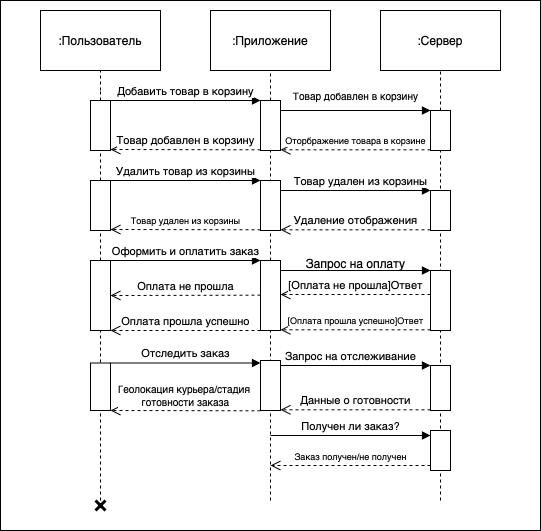

The diagram above was exported from draw.io. Its source (the exported page's mxGraphModel, read from the mxfile embedded in the PNG):
<mxGraphModel dx="1026" dy="692" grid="1" gridSize="10" guides="1" tooltips="1" connect="1" arrows="1" fold="1" page="1" pageScale="1" pageWidth="827" pageHeight="1169" math="0" shadow="0">
  <root>
    <mxCell id="0" />
    <mxCell id="1" parent="0" />
    <mxCell id="88tD4mSC_Q-dW8ATIrht-1" value="" style="rounded=0;whiteSpace=wrap;html=1;" vertex="1" parent="1">
      <mxGeometry x="30" y="10" width="540" height="530" as="geometry" />
    </mxCell>
    <mxCell id="8WpVHtDPgkpQu36HEcTA-6" value="" style="endArrow=none;dashed=1;html=1;rounded=0;entryX=0.5;entryY=1;entryDx=0;entryDy=0;" parent="1" source="8WpVHtDPgkpQu36HEcTA-3" target="8WpVHtDPgkpQu36HEcTA-9" edge="1">
      <mxGeometry width="50" height="50" relative="1" as="geometry">
        <mxPoint x="300" y="540" as="sourcePoint" />
        <mxPoint x="330" y="80" as="targetPoint" />
      </mxGeometry>
    </mxCell>
    <mxCell id="8WpVHtDPgkpQu36HEcTA-5" value="" style="endArrow=none;dashed=1;html=1;rounded=0;entryX=0.5;entryY=1;entryDx=0;entryDy=0;" parent="1" target="8WpVHtDPgkpQu36HEcTA-8" edge="1">
      <mxGeometry width="50" height="50" relative="1" as="geometry">
        <mxPoint x="130" y="100" as="sourcePoint" />
        <mxPoint x="160" y="90" as="targetPoint" />
      </mxGeometry>
    </mxCell>
    <mxCell id="8WpVHtDPgkpQu36HEcTA-7" value="" style="endArrow=none;dashed=1;html=1;rounded=0;entryX=0.5;entryY=1;entryDx=0;entryDy=0;" parent="1" target="8WpVHtDPgkpQu36HEcTA-10" edge="1">
      <mxGeometry width="50" height="50" relative="1" as="geometry">
        <mxPoint x="470" y="510" as="sourcePoint" />
        <mxPoint x="495" y="90" as="targetPoint" />
      </mxGeometry>
    </mxCell>
    <mxCell id="8WpVHtDPgkpQu36HEcTA-8" value=":Пользователь" style="rounded=0;whiteSpace=wrap;html=1;" parent="1" vertex="1">
      <mxGeometry x="70" y="20" width="120" height="60" as="geometry" />
    </mxCell>
    <mxCell id="8WpVHtDPgkpQu36HEcTA-9" value=":Приложение" style="rounded=0;whiteSpace=wrap;html=1;" parent="1" vertex="1">
      <mxGeometry x="240" y="20" width="120" height="60" as="geometry" />
    </mxCell>
    <mxCell id="8WpVHtDPgkpQu36HEcTA-10" value=":Сервер" style="rounded=0;whiteSpace=wrap;html=1;" parent="1" vertex="1">
      <mxGeometry x="410" y="20" width="120" height="60" as="geometry" />
    </mxCell>
    <mxCell id="8WpVHtDPgkpQu36HEcTA-11" value="" style="endArrow=none;dashed=1;html=1;rounded=0;entryX=0.5;entryY=1;entryDx=0;entryDy=0;" parent="1" target="8WpVHtDPgkpQu36HEcTA-3" edge="1">
      <mxGeometry width="50" height="50" relative="1" as="geometry">
        <mxPoint x="300" y="510" as="sourcePoint" />
        <mxPoint x="300" y="80" as="targetPoint" />
      </mxGeometry>
    </mxCell>
    <mxCell id="8WpVHtDPgkpQu36HEcTA-3" value="" style="html=1;points=[[0,0,0,0,5],[0,1,0,0,-5],[1,0,0,0,5],[1,1,0,0,-5]];perimeter=orthogonalPerimeter;outlineConnect=0;targetShapes=umlLifeline;portConstraint=eastwest;newEdgeStyle={&quot;curved&quot;:0,&quot;rounded&quot;:0};" parent="1" vertex="1">
      <mxGeometry x="290" y="110" width="20" height="50" as="geometry" />
    </mxCell>
    <mxCell id="8WpVHtDPgkpQu36HEcTA-13" value="Добавить товар в корзину" style="html=1;verticalAlign=bottom;endArrow=block;curved=0;rounded=0;" parent="1" target="8WpVHtDPgkpQu36HEcTA-3" edge="1">
      <mxGeometry width="80" relative="1" as="geometry">
        <mxPoint x="140" y="110" as="sourcePoint" />
        <mxPoint x="450" y="290" as="targetPoint" />
      </mxGeometry>
    </mxCell>
    <mxCell id="8WpVHtDPgkpQu36HEcTA-15" value="" style="html=1;points=[[0,0,0,0,5],[0,1,0,0,-5],[1,0,0,0,5],[1,1,0,0,-5]];perimeter=orthogonalPerimeter;outlineConnect=0;targetShapes=umlLifeline;portConstraint=eastwest;newEdgeStyle={&quot;curved&quot;:0,&quot;rounded&quot;:0};" parent="1" vertex="1">
      <mxGeometry x="460" y="120" width="20" height="40" as="geometry" />
    </mxCell>
    <mxCell id="8WpVHtDPgkpQu36HEcTA-16" value="" style="html=1;verticalAlign=bottom;endArrow=block;curved=0;rounded=0;entryX=0;entryY=0;entryDx=0;entryDy=5;" parent="1" edge="1">
      <mxGeometry relative="1" as="geometry">
        <mxPoint x="310" y="120" as="sourcePoint" />
        <mxPoint x="460" y="120" as="targetPoint" />
      </mxGeometry>
    </mxCell>
    <mxCell id="8WpVHtDPgkpQu36HEcTA-17" value="&lt;font style=&quot;font-size: 9px;&quot;&gt;Оторбражение товара в корзине&lt;/font&gt;" style="html=1;verticalAlign=bottom;endArrow=open;dashed=1;endSize=8;curved=0;rounded=0;exitX=0;exitY=1;exitDx=0;exitDy=-5;" parent="1" edge="1">
      <mxGeometry relative="1" as="geometry">
        <mxPoint x="310" y="159.31" as="targetPoint" />
        <mxPoint x="460" y="159.31" as="sourcePoint" />
        <Array as="points">
          <mxPoint x="420" y="159.31" />
        </Array>
      </mxGeometry>
    </mxCell>
    <mxCell id="8WpVHtDPgkpQu36HEcTA-18" value="&lt;font style=&quot;font-size: 10px;&quot;&gt;Товар добавлен в корзину&lt;/font&gt;" style="text;html=1;align=center;verticalAlign=middle;resizable=0;points=[];autosize=1;strokeColor=none;fillColor=none;" parent="1" vertex="1">
      <mxGeometry x="310" y="90" width="150" height="30" as="geometry" />
    </mxCell>
    <mxCell id="8WpVHtDPgkpQu36HEcTA-19" value="&lt;font style=&quot;font-size: 11px;&quot;&gt;Товар добавлен в корзину&lt;/font&gt;" style="html=1;verticalAlign=bottom;endArrow=open;dashed=1;endSize=8;curved=0;rounded=0;exitX=0;exitY=1;exitDx=0;exitDy=-5;exitPerimeter=0;" parent="1" edge="1">
      <mxGeometry x="0.0023" relative="1" as="geometry">
        <mxPoint x="140" y="159" as="targetPoint" />
        <mxPoint x="290" y="159.31" as="sourcePoint" />
        <mxPoint as="offset" />
      </mxGeometry>
    </mxCell>
    <mxCell id="8WpVHtDPgkpQu36HEcTA-21" value="" style="endArrow=none;dashed=1;html=1;rounded=0;" parent="1" source="8WpVHtDPgkpQu36HEcTA-54" edge="1">
      <mxGeometry width="50" height="50" relative="1" as="geometry">
        <mxPoint x="130" y="510" as="sourcePoint" />
        <mxPoint x="130" y="100" as="targetPoint" />
      </mxGeometry>
    </mxCell>
    <mxCell id="8WpVHtDPgkpQu36HEcTA-22" value="" style="html=1;points=[[0,0,0,0,5],[0,1,0,0,-5],[1,0,0,0,5],[1,1,0,0,-5]];perimeter=orthogonalPerimeter;outlineConnect=0;targetShapes=umlLifeline;portConstraint=eastwest;newEdgeStyle={&quot;curved&quot;:0,&quot;rounded&quot;:0};" parent="1" vertex="1">
      <mxGeometry x="290" y="190" width="20" height="50" as="geometry" />
    </mxCell>
    <mxCell id="8WpVHtDPgkpQu36HEcTA-23" value="Удалить товар из корзины" style="html=1;verticalAlign=bottom;endArrow=block;curved=0;rounded=0;entryX=0;entryY=0;entryDx=0;entryDy=5;" parent="1" edge="1">
      <mxGeometry relative="1" as="geometry">
        <mxPoint x="140" y="190" as="sourcePoint" />
        <mxPoint x="290" y="190" as="targetPoint" />
      </mxGeometry>
    </mxCell>
    <mxCell id="8WpVHtDPgkpQu36HEcTA-24" value="&lt;font style=&quot;font-size: 9px;&quot;&gt;Товар удален из корзины&lt;/font&gt;" style="html=1;verticalAlign=bottom;endArrow=open;dashed=1;endSize=8;curved=0;rounded=0;exitX=0;exitY=1;exitDx=0;exitDy=-5;" parent="1" edge="1">
      <mxGeometry relative="1" as="geometry">
        <mxPoint x="140" y="239" as="targetPoint" />
        <mxPoint x="290" y="239.31000000000012" as="sourcePoint" />
        <mxPoint as="offset" />
      </mxGeometry>
    </mxCell>
    <mxCell id="8WpVHtDPgkpQu36HEcTA-25" value="" style="html=1;points=[[0,0,0,0,5],[0,1,0,0,-5],[1,0,0,0,5],[1,1,0,0,-5]];perimeter=orthogonalPerimeter;outlineConnect=0;targetShapes=umlLifeline;portConstraint=eastwest;newEdgeStyle={&quot;curved&quot;:0,&quot;rounded&quot;:0};" parent="1" vertex="1">
      <mxGeometry x="460" y="200" width="20" height="40" as="geometry" />
    </mxCell>
    <mxCell id="8WpVHtDPgkpQu36HEcTA-26" value="Товар удален из корзины" style="html=1;verticalAlign=bottom;endArrow=block;curved=0;rounded=0;entryX=0;entryY=0;entryDx=0;entryDy=5;" parent="1" edge="1">
      <mxGeometry x="0.0667" relative="1" as="geometry">
        <mxPoint x="310" y="200" as="sourcePoint" />
        <mxPoint x="460" y="200" as="targetPoint" />
        <mxPoint as="offset" />
      </mxGeometry>
    </mxCell>
    <mxCell id="8WpVHtDPgkpQu36HEcTA-27" value="Удаление отображения" style="html=1;verticalAlign=bottom;endArrow=open;dashed=1;endSize=8;curved=0;rounded=0;exitX=0;exitY=1;exitDx=0;exitDy=-5;" parent="1" edge="1">
      <mxGeometry relative="1" as="geometry">
        <mxPoint x="310" y="239.31000000000012" as="targetPoint" />
        <mxPoint x="460" y="239.31000000000012" as="sourcePoint" />
      </mxGeometry>
    </mxCell>
    <mxCell id="8WpVHtDPgkpQu36HEcTA-28" value="" style="html=1;points=[[0,0,0,0,5],[0,1,0,0,-5],[1,0,0,0,5],[1,1,0,0,-5]];perimeter=orthogonalPerimeter;outlineConnect=0;targetShapes=umlLifeline;portConstraint=eastwest;newEdgeStyle={&quot;curved&quot;:0,&quot;rounded&quot;:0};" parent="1" vertex="1">
      <mxGeometry x="290" y="270" width="20" height="70" as="geometry" />
    </mxCell>
    <mxCell id="8WpVHtDPgkpQu36HEcTA-29" value="Оформить и оплатить заказ" style="html=1;verticalAlign=bottom;endArrow=block;curved=0;rounded=0;entryX=0;entryY=0;entryDx=0;entryDy=5;" parent="1" edge="1">
      <mxGeometry relative="1" as="geometry">
        <mxPoint x="140" y="270" as="sourcePoint" />
        <mxPoint x="290" y="270" as="targetPoint" />
      </mxGeometry>
    </mxCell>
    <mxCell id="8WpVHtDPgkpQu36HEcTA-30" value="Оплата не прошла" style="html=1;verticalAlign=bottom;endArrow=open;dashed=1;endSize=8;curved=0;rounded=0;" parent="1" edge="1">
      <mxGeometry relative="1" as="geometry">
        <mxPoint x="140" y="305" as="targetPoint" />
        <mxPoint x="290" y="304.66" as="sourcePoint" />
      </mxGeometry>
    </mxCell>
    <mxCell id="8WpVHtDPgkpQu36HEcTA-33" value="" style="html=1;points=[[0,0,0,0,5],[0,1,0,0,-5],[1,0,0,0,5],[1,1,0,0,-5]];perimeter=orthogonalPerimeter;outlineConnect=0;targetShapes=umlLifeline;portConstraint=eastwest;newEdgeStyle={&quot;curved&quot;:0,&quot;rounded&quot;:0};" parent="1" vertex="1">
      <mxGeometry x="460" y="280" width="20" height="60" as="geometry" />
    </mxCell>
    <mxCell id="8WpVHtDPgkpQu36HEcTA-34" value="" style="html=1;verticalAlign=bottom;endArrow=block;curved=0;rounded=0;" parent="1" source="8WpVHtDPgkpQu36HEcTA-28" target="8WpVHtDPgkpQu36HEcTA-33" edge="1">
      <mxGeometry relative="1" as="geometry">
        <mxPoint x="390" y="285" as="sourcePoint" />
        <Array as="points">
          <mxPoint x="440" y="280" />
        </Array>
      </mxGeometry>
    </mxCell>
    <mxCell id="8WpVHtDPgkpQu36HEcTA-35" value="&lt;font style=&quot;font-size: 9px;&quot;&gt;[Оплата прошла успешно]Ответ&lt;/font&gt;" style="html=1;verticalAlign=bottom;endArrow=open;dashed=1;endSize=8;curved=0;rounded=0;exitX=0;exitY=1;exitDx=0;exitDy=-5;" parent="1" edge="1">
      <mxGeometry relative="1" as="geometry">
        <mxPoint x="310" y="339.31" as="targetPoint" />
        <mxPoint x="460" y="339.31" as="sourcePoint" />
      </mxGeometry>
    </mxCell>
    <mxCell id="8WpVHtDPgkpQu36HEcTA-36" value="Запрос на оплату" style="text;html=1;align=center;verticalAlign=middle;resizable=0;points=[];autosize=1;strokeColor=none;fillColor=none;" parent="1" vertex="1">
      <mxGeometry x="325" y="258" width="120" height="30" as="geometry" />
    </mxCell>
    <mxCell id="8WpVHtDPgkpQu36HEcTA-37" value="[Оплата не прошла]Ответ" style="html=1;verticalAlign=bottom;endArrow=open;dashed=1;endSize=8;curved=0;rounded=0;exitX=0;exitY=0.4;exitDx=0;exitDy=0;exitPerimeter=0;" parent="1" source="8WpVHtDPgkpQu36HEcTA-33" target="8WpVHtDPgkpQu36HEcTA-28" edge="1">
      <mxGeometry relative="1" as="geometry">
        <mxPoint x="240" y="390" as="targetPoint" />
        <mxPoint x="400" y="390" as="sourcePoint" />
        <mxPoint as="offset" />
      </mxGeometry>
    </mxCell>
    <mxCell id="8WpVHtDPgkpQu36HEcTA-38" value="&lt;font style=&quot;font-size: 11px;&quot;&gt;Оплата прошла успешно&lt;/font&gt;" style="html=1;verticalAlign=bottom;endArrow=open;dashed=1;endSize=8;curved=0;rounded=0;" parent="1" edge="1">
      <mxGeometry relative="1" as="geometry">
        <mxPoint x="140" y="340" as="targetPoint" />
        <mxPoint x="290" y="340" as="sourcePoint" />
      </mxGeometry>
    </mxCell>
    <mxCell id="8WpVHtDPgkpQu36HEcTA-40" value="" style="html=1;points=[[0,0,0,0,5],[0,1,0,0,-5],[1,0,0,0,5],[1,1,0,0,-5]];perimeter=orthogonalPerimeter;outlineConnect=0;targetShapes=umlLifeline;portConstraint=eastwest;newEdgeStyle={&quot;curved&quot;:0,&quot;rounded&quot;:0};" parent="1" vertex="1">
      <mxGeometry x="290" y="370" width="20" height="50" as="geometry" />
    </mxCell>
    <mxCell id="8WpVHtDPgkpQu36HEcTA-41" value="Отследить заказ" style="html=1;verticalAlign=bottom;endArrow=block;curved=0;rounded=0;entryX=0;entryY=0;entryDx=0;entryDy=5;" parent="1" edge="1">
      <mxGeometry relative="1" as="geometry">
        <mxPoint x="140" y="372.5" as="sourcePoint" />
        <mxPoint x="290" y="372.4999999999999" as="targetPoint" />
      </mxGeometry>
    </mxCell>
    <mxCell id="8WpVHtDPgkpQu36HEcTA-42" value="&lt;font style=&quot;font-size: 10px;&quot;&gt;Геолокация курьера/стадия&amp;nbsp;&lt;/font&gt;&lt;div style=&quot;font-size: 10px;&quot;&gt;&lt;font style=&quot;font-size: 10px;&quot;&gt;готовности заказа&lt;/font&gt;&lt;/div&gt;" style="html=1;verticalAlign=bottom;endArrow=open;dashed=1;endSize=8;curved=0;rounded=0;exitX=0;exitY=1;exitDx=0;exitDy=-5;" parent="1" edge="1">
      <mxGeometry x="0.0023" relative="1" as="geometry">
        <mxPoint x="140" y="420" as="targetPoint" />
        <mxPoint x="290" y="420.3099999999999" as="sourcePoint" />
        <mxPoint as="offset" />
      </mxGeometry>
    </mxCell>
    <mxCell id="8WpVHtDPgkpQu36HEcTA-43" value="" style="html=1;points=[[0,0,0,0,5],[0,1,0,0,-5],[1,0,0,0,5],[1,1,0,0,-5]];perimeter=orthogonalPerimeter;outlineConnect=0;targetShapes=umlLifeline;portConstraint=eastwest;newEdgeStyle={&quot;curved&quot;:0,&quot;rounded&quot;:0};" parent="1" vertex="1">
      <mxGeometry x="460" y="375" width="20" height="45" as="geometry" />
    </mxCell>
    <mxCell id="8WpVHtDPgkpQu36HEcTA-44" value="Запрос на отслеживание" style="html=1;verticalAlign=bottom;endArrow=block;curved=0;rounded=0;entryX=0;entryY=0;entryDx=0;entryDy=5;" parent="1" edge="1">
      <mxGeometry x="-0.0667" relative="1" as="geometry">
        <mxPoint x="310" y="374.9999999999999" as="sourcePoint" />
        <mxPoint x="460" y="374.9999999999999" as="targetPoint" />
        <mxPoint as="offset" />
      </mxGeometry>
    </mxCell>
    <mxCell id="8WpVHtDPgkpQu36HEcTA-45" value="Данные о готовности" style="html=1;verticalAlign=bottom;endArrow=open;dashed=1;endSize=8;curved=0;rounded=0;exitX=0;exitY=1;exitDx=0;exitDy=-5;entryX=1;entryY=1;entryDx=0;entryDy=-5;entryPerimeter=0;" parent="1" edge="1">
      <mxGeometry relative="1" as="geometry">
        <mxPoint x="310" y="419.3099999999999" as="targetPoint" />
        <mxPoint x="460" y="419.3099999999999" as="sourcePoint" />
      </mxGeometry>
    </mxCell>
    <mxCell id="8WpVHtDPgkpQu36HEcTA-46" value="" style="html=1;points=[[0,0,0,0,5],[0,1,0,0,-5],[1,0,0,0,5],[1,1,0,0,-5]];perimeter=orthogonalPerimeter;outlineConnect=0;targetShapes=umlLifeline;portConstraint=eastwest;newEdgeStyle={&quot;curved&quot;:0,&quot;rounded&quot;:0};" parent="1" vertex="1">
      <mxGeometry x="460" y="440" width="20" height="40" as="geometry" />
    </mxCell>
    <mxCell id="8WpVHtDPgkpQu36HEcTA-47" value="Получен ли заказ?" style="html=1;verticalAlign=bottom;endArrow=block;curved=0;rounded=0;entryX=0;entryY=0;entryDx=0;entryDy=5;" parent="1" target="8WpVHtDPgkpQu36HEcTA-46" edge="1">
      <mxGeometry relative="1" as="geometry">
        <mxPoint x="300" y="445" as="sourcePoint" />
      </mxGeometry>
    </mxCell>
    <mxCell id="8WpVHtDPgkpQu36HEcTA-48" value="&lt;font style=&quot;font-size: 9px;&quot;&gt;Заказ получен/не получен&lt;/font&gt;" style="html=1;verticalAlign=bottom;endArrow=open;dashed=1;endSize=8;curved=0;rounded=0;exitX=0;exitY=1;exitDx=0;exitDy=-5;" parent="1" source="8WpVHtDPgkpQu36HEcTA-46" edge="1">
      <mxGeometry relative="1" as="geometry">
        <mxPoint x="300" y="475" as="targetPoint" />
        <mxPoint as="offset" />
      </mxGeometry>
    </mxCell>
    <mxCell id="8WpVHtDPgkpQu36HEcTA-50" value="" style="endArrow=none;dashed=1;html=1;rounded=0;" parent="1" target="8WpVHtDPgkpQu36HEcTA-49" edge="1">
      <mxGeometry width="50" height="50" relative="1" as="geometry">
        <mxPoint x="130" y="510" as="sourcePoint" />
        <mxPoint x="130" y="100" as="targetPoint" />
      </mxGeometry>
    </mxCell>
    <mxCell id="8WpVHtDPgkpQu36HEcTA-49" value="" style="shape=umlDestroy;whiteSpace=wrap;html=1;strokeWidth=3;targetShapes=umlLifeline;" parent="1" vertex="1">
      <mxGeometry x="125" y="510" width="10" height="10" as="geometry" />
    </mxCell>
    <mxCell id="8WpVHtDPgkpQu36HEcTA-55" value="" style="endArrow=none;dashed=1;html=1;rounded=0;" parent="1" source="8WpVHtDPgkpQu36HEcTA-56" target="8WpVHtDPgkpQu36HEcTA-54" edge="1">
      <mxGeometry width="50" height="50" relative="1" as="geometry">
        <mxPoint x="130" y="510" as="sourcePoint" />
        <mxPoint x="130" y="100" as="targetPoint" />
      </mxGeometry>
    </mxCell>
    <mxCell id="8WpVHtDPgkpQu36HEcTA-54" value="" style="html=1;points=[[0,0,0,0,5],[0,1,0,0,-5],[1,0,0,0,5],[1,1,0,0,-5]];perimeter=orthogonalPerimeter;outlineConnect=0;targetShapes=umlLifeline;portConstraint=eastwest;newEdgeStyle={&quot;curved&quot;:0,&quot;rounded&quot;:0};" parent="1" vertex="1">
      <mxGeometry x="120" y="110" width="20" height="50" as="geometry" />
    </mxCell>
    <mxCell id="8WpVHtDPgkpQu36HEcTA-59" value="" style="endArrow=none;dashed=1;html=1;rounded=0;" parent="1" source="8WpVHtDPgkpQu36HEcTA-49" target="8WpVHtDPgkpQu36HEcTA-57" edge="1">
      <mxGeometry width="50" height="50" relative="1" as="geometry">
        <mxPoint x="130" y="510" as="sourcePoint" />
        <mxPoint x="130" y="160" as="targetPoint" />
      </mxGeometry>
    </mxCell>
    <mxCell id="8WpVHtDPgkpQu36HEcTA-57" value="" style="html=1;points=[[0,0,0,0,5],[0,1,0,0,-5],[1,0,0,0,5],[1,1,0,0,-5]];perimeter=orthogonalPerimeter;outlineConnect=0;targetShapes=umlLifeline;portConstraint=eastwest;newEdgeStyle={&quot;curved&quot;:0,&quot;rounded&quot;:0};" parent="1" vertex="1">
      <mxGeometry x="120" y="270" width="20" height="70" as="geometry" />
    </mxCell>
    <mxCell id="8WpVHtDPgkpQu36HEcTA-60" value="" style="endArrow=none;dashed=1;html=1;rounded=0;" parent="1" source="8WpVHtDPgkpQu36HEcTA-57" target="8WpVHtDPgkpQu36HEcTA-56" edge="1">
      <mxGeometry width="50" height="50" relative="1" as="geometry">
        <mxPoint x="130" y="270" as="sourcePoint" />
        <mxPoint x="130" y="160" as="targetPoint" />
      </mxGeometry>
    </mxCell>
    <mxCell id="8WpVHtDPgkpQu36HEcTA-56" value="" style="html=1;points=[[0,0,0,0,5],[0,1,0,0,-5],[1,0,0,0,5],[1,1,0,0,-5]];perimeter=orthogonalPerimeter;outlineConnect=0;targetShapes=umlLifeline;portConstraint=eastwest;newEdgeStyle={&quot;curved&quot;:0,&quot;rounded&quot;:0};" parent="1" vertex="1">
      <mxGeometry x="120" y="190" width="20" height="50" as="geometry" />
    </mxCell>
    <mxCell id="8WpVHtDPgkpQu36HEcTA-58" value="" style="html=1;points=[[0,0,0,0,5],[0,1,0,0,-5],[1,0,0,0,5],[1,1,0,0,-5]];perimeter=orthogonalPerimeter;outlineConnect=0;targetShapes=umlLifeline;portConstraint=eastwest;newEdgeStyle={&quot;curved&quot;:0,&quot;rounded&quot;:0};" parent="1" vertex="1">
      <mxGeometry x="120" y="372.5" width="20" height="47.5" as="geometry" />
    </mxCell>
  </root>
</mxGraphModel>